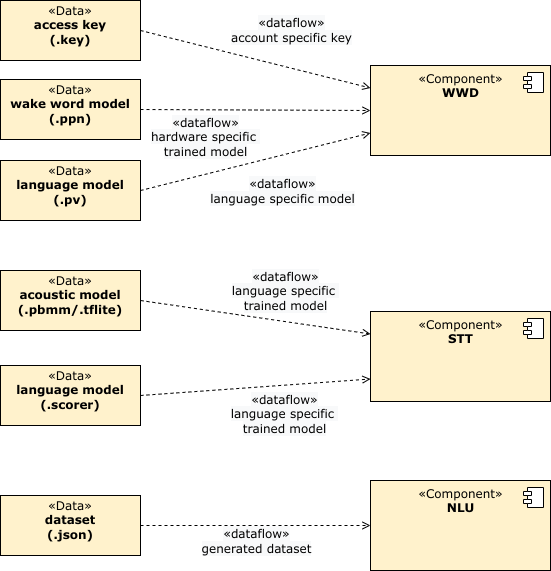

The diagram above was exported from draw.io. Its source (the exported page's mxGraphModel, read from the mxfile embedded in the PNG):
<mxGraphModel dx="-207" dy="769" grid="1" gridSize="10" guides="1" tooltips="1" connect="1" arrows="1" fold="1" page="1" pageScale="1" pageWidth="850" pageHeight="1100" math="0" shadow="0">
  <root>
    <mxCell id="0" />
    <mxCell id="1" parent="0" />
    <mxCell id="2" value="&lt;p style=&quot;margin: 0px ; margin-top: 4px ; text-align: center&quot;&gt;&lt;font&gt;&lt;span class=&quot;char&quot;&gt;&lt;span class=&quot;vchar&quot; id=&quot;char-node&quot;&gt;«Data&lt;/span&gt;&lt;/span&gt;&lt;span class=&quot;char&quot;&gt;&lt;span class=&quot;vchar&quot; id=&quot;char-node&quot;&gt;»&lt;br&gt;&lt;/span&gt;&lt;/span&gt;&lt;/font&gt;&lt;/p&gt;&lt;div style=&quot;text-align: center&quot;&gt;&lt;b&gt;access key&lt;/b&gt;&lt;/div&gt;&lt;div style=&quot;text-align: center&quot;&gt;&lt;b&gt;(.key)&lt;/b&gt;&lt;br&gt;&lt;/div&gt;&lt;p style=&quot;margin: 0px 0px 0px 4px&quot;&gt;&lt;br&gt;&lt;/p&gt;" style="verticalAlign=top;align=left;overflow=fill;fontSize=12;fontFamily=Verdana;html=1;fillColor=#fff2cc;" vertex="1" parent="1">
      <mxGeometry x="1000" y="120" width="140" height="60" as="geometry" />
    </mxCell>
    <mxCell id="3" value="&lt;p style=&quot;margin: 0px ; margin-top: 4px ; text-align: center&quot;&gt;&lt;font&gt;&lt;span class=&quot;char&quot;&gt;&lt;span class=&quot;vchar&quot; id=&quot;char-node&quot;&gt;«Data&lt;/span&gt;&lt;/span&gt;&lt;span class=&quot;char&quot;&gt;&lt;span class=&quot;vchar&quot; id=&quot;char-node&quot;&gt;»&lt;br&gt;&lt;/span&gt;&lt;/span&gt;&lt;/font&gt;&lt;/p&gt;&lt;div style=&quot;text-align: center&quot;&gt;&lt;b&gt;&lt;font&gt;wake word model&lt;/font&gt;&lt;/b&gt;&lt;/div&gt;&lt;div style=&quot;text-align: center&quot;&gt;&lt;b&gt;&lt;font&gt;(.ppn)&lt;br&gt;&lt;/font&gt;&lt;/b&gt;&lt;/div&gt;&lt;p style=&quot;margin: 0px 0px 0px 4px&quot;&gt;&lt;br&gt;&lt;/p&gt;" style="verticalAlign=top;align=left;overflow=fill;fontSize=12;fontFamily=Verdana;html=1;fillColor=#fff2cc;" vertex="1" parent="1">
      <mxGeometry x="1000" y="199" width="140" height="60" as="geometry" />
    </mxCell>
    <mxCell id="4" value="&lt;p style=&quot;margin: 0px ; margin-top: 4px ; text-align: center&quot;&gt;&lt;font&gt;&lt;span class=&quot;char&quot;&gt;&lt;span class=&quot;vchar&quot; id=&quot;char-node&quot;&gt;«Data&lt;/span&gt;&lt;/span&gt;&lt;span class=&quot;char&quot;&gt;&lt;span class=&quot;vchar&quot; id=&quot;char-node&quot;&gt;»&lt;br&gt;&lt;/span&gt;&lt;/span&gt;&lt;/font&gt;&lt;/p&gt;&lt;div style=&quot;text-align: center&quot;&gt;&lt;b&gt;&lt;font&gt;language model&lt;/font&gt;&lt;/b&gt;&lt;/div&gt;&lt;div style=&quot;text-align: center&quot;&gt;&lt;b&gt;&lt;font&gt;(.pv)&lt;br&gt;&lt;/font&gt;&lt;/b&gt;&lt;/div&gt;&lt;p style=&quot;margin: 0px 0px 0px 4px&quot;&gt;&lt;br&gt;&lt;/p&gt;" style="verticalAlign=top;align=left;overflow=fill;fontSize=12;fontFamily=Verdana;html=1;fillColor=#fff2cc;" vertex="1" parent="1">
      <mxGeometry x="1000" y="280" width="140" height="60" as="geometry" />
    </mxCell>
    <mxCell id="5" value="" style="endArrow=open;html=1;fillColor=#000000;fontFamily=Verdana;fontSize=12;endFill=0;dashed=1;rounded=0;exitX=1;exitY=0.5;exitDx=0;exitDy=0;entryX=0;entryY=0.25;entryDx=0;entryDy=0;" edge="1" parent="1" source="2" target="24">
      <mxGeometry relative="1" as="geometry">
        <mxPoint x="1270" y="260" as="sourcePoint" />
        <mxPoint x="1390" y="212.5" as="targetPoint" />
      </mxGeometry>
    </mxCell>
    <mxCell id="6" value="&lt;div&gt;&lt;span style=&quot;font-size: 12px; background-color: rgb(248, 249, 250);&quot;&gt;«dataflow»&lt;/span&gt;&lt;br&gt;&lt;span style=&quot;font-size: 12px; background-color: rgb(248, 249, 250);&quot;&gt;&lt;span style=&quot;font-size: 12px; background-color: rgb(248, 249, 250);&quot;&gt;account specific key&lt;/span&gt;&lt;/span&gt;&lt;/div&gt;" style="edgeLabel;resizable=0;html=1;align=center;verticalAlign=middle;fontFamily=Verdana;" connectable="0" vertex="1" parent="5">
      <mxGeometry relative="1" as="geometry">
        <mxPoint x="35" y="-29" as="offset" />
      </mxGeometry>
    </mxCell>
    <mxCell id="7" value="" style="endArrow=open;html=1;fillColor=#000000;fontFamily=Verdana;fontSize=12;endFill=0;dashed=1;rounded=0;exitX=1;exitY=0.5;exitDx=0;exitDy=0;entryX=0;entryY=0.5;entryDx=0;entryDy=0;" edge="1" parent="1" source="3" target="24">
      <mxGeometry relative="1" as="geometry">
        <mxPoint x="1200" y="260" as="sourcePoint" />
        <mxPoint x="1390.98" y="229.99" as="targetPoint" />
      </mxGeometry>
    </mxCell>
    <mxCell id="8" value="&lt;div&gt;&lt;span style=&quot;font-size: 12px; background-color: rgb(248, 249, 250);&quot;&gt;«dataflow»&lt;/span&gt;&lt;br&gt;&lt;span style=&quot;font-size: 12px; background-color: rgb(248, 249, 250);&quot;&gt;&lt;span style=&quot;font-size: 12px; background-color: rgb(248, 249, 250);&quot;&gt;hardware specific &lt;br&gt;&lt;/span&gt;&lt;/span&gt;&lt;div&gt;&lt;span style=&quot;font-size: 12px; background-color: rgb(248, 249, 250);&quot;&gt;trained model&lt;/span&gt;&lt;/div&gt;&lt;/div&gt;" style="edgeLabel;resizable=0;html=1;align=center;verticalAlign=middle;fontFamily=Verdana;" connectable="0" vertex="1" parent="7">
      <mxGeometry relative="1" as="geometry">
        <mxPoint x="-50" y="27" as="offset" />
      </mxGeometry>
    </mxCell>
    <mxCell id="9" value="" style="endArrow=open;html=1;fillColor=#000000;fontFamily=Verdana;fontSize=12;endFill=0;dashed=1;rounded=0;exitX=1;exitY=0.5;exitDx=0;exitDy=0;entryX=0;entryY=0.75;entryDx=0;entryDy=0;" edge="1" parent="1" source="4" target="24">
      <mxGeometry relative="1" as="geometry">
        <mxPoint x="1230" y="320" as="sourcePoint" />
        <mxPoint x="1390" y="255.3125" as="targetPoint" />
      </mxGeometry>
    </mxCell>
    <mxCell id="10" value="&lt;div&gt;&lt;span style=&quot;font-size: 12px; background-color: rgb(248, 249, 250);&quot;&gt;«dataflow»&lt;/span&gt;&lt;br&gt;&lt;span style=&quot;font-size: 12px; background-color: rgb(248, 249, 250);&quot;&gt;&lt;span style=&quot;font-size: 12px; background-color: rgb(248, 249, 250);&quot;&gt;language specific model&lt;/span&gt;&lt;/span&gt;&lt;/div&gt;" style="edgeLabel;resizable=0;html=1;align=center;verticalAlign=middle;fontFamily=Verdana;" connectable="0" vertex="1" parent="9">
      <mxGeometry relative="1" as="geometry">
        <mxPoint x="26" y="29" as="offset" />
      </mxGeometry>
    </mxCell>
    <mxCell id="11" value="&lt;p style=&quot;margin: 0px ; margin-top: 4px ; text-align: center&quot;&gt;&lt;font&gt;&lt;span class=&quot;char&quot;&gt;&lt;span class=&quot;vchar&quot; id=&quot;char-node&quot;&gt;«Data&lt;/span&gt;&lt;/span&gt;&lt;span class=&quot;char&quot;&gt;&lt;span class=&quot;vchar&quot; id=&quot;char-node&quot;&gt;»&lt;br&gt;&lt;/span&gt;&lt;/span&gt;&lt;/font&gt;&lt;/p&gt;&lt;div style=&quot;text-align: center&quot;&gt;&lt;b&gt;&lt;font&gt;acoustic model&lt;/font&gt;&lt;/b&gt;&lt;/div&gt;&lt;div style=&quot;text-align: center&quot;&gt;&lt;b&gt;&lt;font&gt;(.pbmm/.tflite)&lt;br&gt;&lt;/font&gt;&lt;/b&gt;&lt;/div&gt;&lt;p style=&quot;margin: 0px 0px 0px 4px&quot;&gt;&lt;br&gt;&lt;/p&gt;" style="verticalAlign=top;align=left;overflow=fill;fontSize=12;fontFamily=Verdana;html=1;fillColor=#fff2cc;" vertex="1" parent="1">
      <mxGeometry x="1000" y="390" width="140" height="60" as="geometry" />
    </mxCell>
    <mxCell id="12" value="&lt;p style=&quot;margin: 0px ; margin-top: 4px ; text-align: center&quot;&gt;&lt;font&gt;&lt;span class=&quot;char&quot;&gt;&lt;span class=&quot;vchar&quot; id=&quot;char-node&quot;&gt;«Data&lt;/span&gt;&lt;/span&gt;&lt;span class=&quot;char&quot;&gt;&lt;span class=&quot;vchar&quot; id=&quot;char-node&quot;&gt;»&lt;br&gt;&lt;/span&gt;&lt;/span&gt;&lt;/font&gt;&lt;/p&gt;&lt;div style=&quot;text-align: center&quot;&gt;&lt;b&gt;&lt;font&gt;language model&lt;/font&gt;&lt;/b&gt;&lt;/div&gt;&lt;div style=&quot;text-align: center&quot;&gt;&lt;b&gt;&lt;font&gt;(.scorer)&lt;br&gt;&lt;/font&gt;&lt;/b&gt;&lt;/div&gt;&lt;p style=&quot;margin: 0px 0px 0px 4px&quot;&gt;&lt;br&gt;&lt;/p&gt;" style="verticalAlign=top;align=left;overflow=fill;fontSize=12;fontFamily=Verdana;html=1;fillColor=#fff2cc;" vertex="1" parent="1">
      <mxGeometry x="1000" y="485" width="140" height="60" as="geometry" />
    </mxCell>
    <mxCell id="13" value="" style="endArrow=open;html=1;fillColor=#000000;fontFamily=Verdana;fontSize=12;endFill=0;dashed=1;rounded=0;exitX=1;exitY=0.5;exitDx=0;exitDy=0;entryX=0;entryY=0.25;entryDx=0;entryDy=0;" edge="1" parent="1" source="11" target="20">
      <mxGeometry relative="1" as="geometry">
        <mxPoint x="1220" y="530" as="sourcePoint" />
        <mxPoint x="1390" y="443.5" as="targetPoint" />
      </mxGeometry>
    </mxCell>
    <mxCell id="14" value="&lt;div&gt;&lt;span style=&quot;font-size: 12px; background-color: rgb(248, 249, 250);&quot;&gt;«dataflow»&lt;/span&gt;&lt;/div&gt;&lt;div&gt;&lt;span style=&quot;font-size: 12px; background-color: rgb(248, 249, 250);&quot;&gt;&lt;span style=&quot;font-size: 12px; background-color: rgb(248, 249, 250);&quot;&gt;language specific &lt;br&gt;&lt;/span&gt;&lt;/span&gt;&lt;div&gt;&lt;span style=&quot;font-size: 12px; background-color: rgb(248, 249, 250);&quot;&gt;trained model&lt;/span&gt;&lt;/div&gt;&lt;/div&gt;" style="edgeLabel;resizable=0;html=1;align=center;verticalAlign=middle;fontFamily=Verdana;" connectable="0" vertex="1" parent="13">
      <mxGeometry relative="1" as="geometry">
        <mxPoint x="30" y="-26" as="offset" />
      </mxGeometry>
    </mxCell>
    <mxCell id="15" value="" style="endArrow=open;html=1;fillColor=#000000;fontFamily=Verdana;fontSize=12;endFill=0;dashed=1;rounded=0;exitX=1;exitY=0.5;exitDx=0;exitDy=0;entryX=0;entryY=0.75;entryDx=0;entryDy=0;" edge="1" parent="1" source="12" target="20">
      <mxGeometry relative="1" as="geometry">
        <mxPoint x="1200" y="510" as="sourcePoint" />
        <mxPoint x="1390" y="498.5" as="targetPoint" />
      </mxGeometry>
    </mxCell>
    <mxCell id="16" value="&lt;p style=&quot;margin: 0px ; margin-top: 4px ; text-align: center&quot;&gt;&lt;font&gt;&lt;span class=&quot;char&quot;&gt;&lt;span class=&quot;vchar&quot; id=&quot;char-node&quot;&gt;«Data&lt;/span&gt;&lt;/span&gt;&lt;span class=&quot;char&quot;&gt;&lt;span class=&quot;vchar&quot; id=&quot;char-node&quot;&gt;»&lt;br&gt;&lt;/span&gt;&lt;/span&gt;&lt;/font&gt;&lt;/p&gt;&lt;div style=&quot;text-align: center&quot;&gt;&lt;b&gt;&lt;font&gt;dataset&lt;/font&gt;&lt;/b&gt;&lt;/div&gt;&lt;div style=&quot;text-align: center&quot;&gt;&lt;b&gt;&lt;font&gt;(.json)&lt;/font&gt;&lt;/b&gt;&lt;/div&gt;&lt;p style=&quot;margin: 0px 0px 0px 4px&quot;&gt;&lt;br&gt;&lt;/p&gt;" style="verticalAlign=top;align=left;overflow=fill;fontSize=12;fontFamily=Verdana;html=1;fillColor=#fff2cc;" vertex="1" parent="1">
      <mxGeometry x="1000" y="615" width="140" height="60" as="geometry" />
    </mxCell>
    <mxCell id="17" value="" style="endArrow=open;html=1;fillColor=#000000;fontFamily=Verdana;fontSize=12;endFill=0;dashed=1;rounded=0;exitX=1;exitY=0.5;exitDx=0;exitDy=0;entryX=0;entryY=0.5;entryDx=0;entryDy=0;" edge="1" parent="1" source="16" target="22">
      <mxGeometry relative="1" as="geometry">
        <mxPoint x="1190" y="640" as="sourcePoint" />
        <mxPoint x="1390" y="645" as="targetPoint" />
      </mxGeometry>
    </mxCell>
    <mxCell id="18" value="&lt;div&gt;&lt;span style=&quot;font-size: 12px; background-color: rgb(248, 249, 250);&quot;&gt;«dataflow»&lt;/span&gt;&lt;br&gt;&lt;span style=&quot;font-size: 12px; background-color: rgb(248, 249, 250);&quot;&gt;&lt;span style=&quot;font-size: 12px; background-color: rgb(248, 249, 250);&quot;&gt;generated dataset&lt;/span&gt;&lt;/span&gt;&lt;/div&gt;" style="edgeLabel;resizable=0;html=1;align=center;verticalAlign=middle;fontFamily=Verdana;" connectable="0" vertex="1" parent="17">
      <mxGeometry relative="1" as="geometry">
        <mxPoint y="15" as="offset" />
      </mxGeometry>
    </mxCell>
    <mxCell id="19" value="&lt;div&gt;&lt;span style=&quot;font-size: 12px; background-color: rgb(248, 249, 250);&quot;&gt;«dataflow»&lt;/span&gt;&lt;/div&gt;&lt;div&gt;&lt;span style=&quot;font-size: 12px; background-color: rgb(248, 249, 250);&quot;&gt;&lt;span style=&quot;font-size: 12px; background-color: rgb(248, 249, 250);&quot;&gt;language specific &lt;br&gt;&lt;/span&gt;&lt;/span&gt;&lt;div&gt;&lt;span style=&quot;font-size: 12px; background-color: rgb(248, 249, 250);&quot;&gt;trained model&lt;/span&gt;&lt;/div&gt;&lt;/div&gt;" style="edgeLabel;resizable=0;html=1;align=center;verticalAlign=middle;fontFamily=Verdana;" connectable="0" vertex="1" parent="1">
      <mxGeometry x="1279.9982747201575" y="550.0016769472959" as="geometry">
        <mxPoint x="4" y="-17" as="offset" />
      </mxGeometry>
    </mxCell>
    <mxCell id="20" value="&lt;font&gt;«Component»&lt;br&gt;&lt;b&gt;STT&lt;/b&gt;&lt;/font&gt;" style="html=1;dropTarget=0;verticalAlign=top;fillColor=#fff2cc;fontFamily=Verdana;" vertex="1" parent="1">
      <mxGeometry x="1370" y="431" width="180" height="90" as="geometry" />
    </mxCell>
    <mxCell id="21" value="" style="shape=component;jettyWidth=8;jettyHeight=4;fontFamily=Verdana;" vertex="1" parent="20">
      <mxGeometry x="1" width="20" height="20" relative="1" as="geometry">
        <mxPoint x="-27" y="7" as="offset" />
      </mxGeometry>
    </mxCell>
    <mxCell id="22" value="&lt;font&gt;«Component»&lt;br&gt;&lt;b&gt;NLU&lt;/b&gt;&lt;/font&gt;" style="html=1;dropTarget=0;verticalAlign=top;fillColor=#fff2cc;fontFamily=Verdana;" vertex="1" parent="1">
      <mxGeometry x="1370" y="600" width="180" height="90" as="geometry" />
    </mxCell>
    <mxCell id="23" value="" style="shape=component;jettyWidth=8;jettyHeight=4;fontFamily=Verdana;" vertex="1" parent="22">
      <mxGeometry x="1" width="20" height="20" relative="1" as="geometry">
        <mxPoint x="-27" y="7" as="offset" />
      </mxGeometry>
    </mxCell>
    <mxCell id="24" value="&lt;font&gt;«Component»&lt;br&gt;&lt;b&gt;WWD&lt;/b&gt;&lt;/font&gt;" style="html=1;dropTarget=0;verticalAlign=top;fillColor=#fff2cc;fontFamily=Verdana;" vertex="1" parent="1">
      <mxGeometry x="1370" y="185" width="180" height="90" as="geometry" />
    </mxCell>
    <mxCell id="25" value="" style="shape=component;jettyWidth=8;jettyHeight=4;fontFamily=Verdana;" vertex="1" parent="24">
      <mxGeometry x="1" width="20" height="20" relative="1" as="geometry">
        <mxPoint x="-27" y="7" as="offset" />
      </mxGeometry>
    </mxCell>
  </root>
</mxGraphModel>